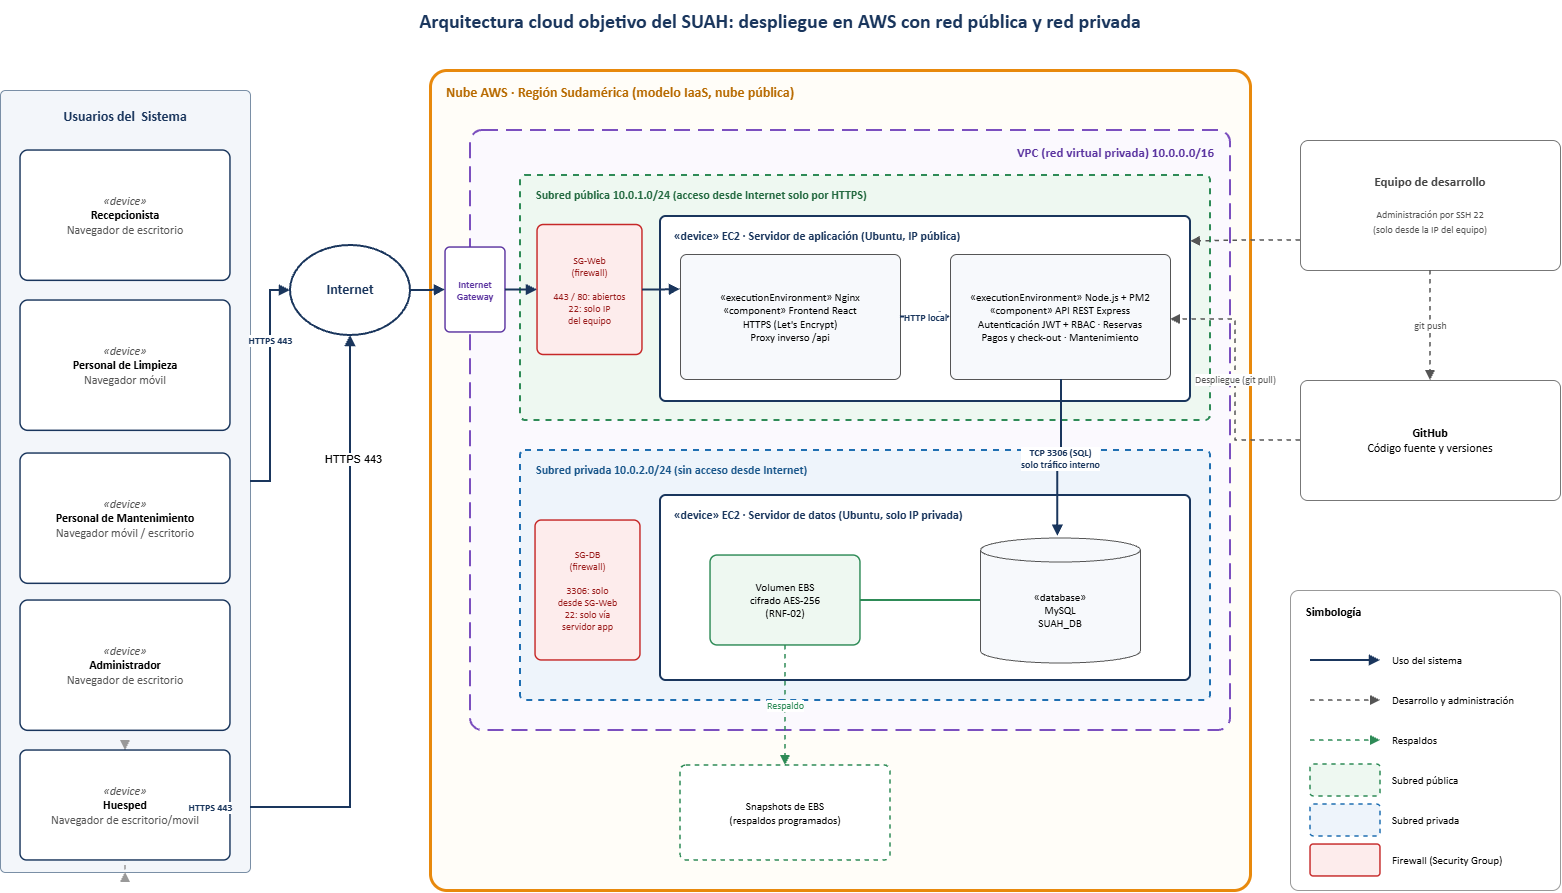

The diagram above was exported from draw.io. Its source (the exported page's mxGraphModel, read from the mxfile embedded in the PNG):
<mxGraphModel dx="1493" dy="764" grid="1" gridSize="10" guides="1" tooltips="1" connect="1" arrows="1" fold="1" page="1" pageScale="1" pageWidth="1600" pageHeight="950" math="0" shadow="0">
  <root>
    <mxCell id="0" />
    <mxCell id="1" parent="0" />
    <mxCell id="title" parent="1" style="fontFamily=Calibri;html=1;whiteSpace=wrap;text;align=center;verticalAlign=middle;fontSize=20;fontColor=#1A365D;" value="&lt;b&gt;Arquitectura cloud objetivo del SUAH: despliegue en AWS con red pública y red privada&lt;/b&gt;" vertex="1">
      <mxGeometry height="40" width="1400" x="100" y="20" as="geometry" />
    </mxCell>
    <mxCell id="users" parent="1" style="fontFamily=Calibri;html=1;whiteSpace=wrap;container=1;collapsible=0;rounded=1;arcSize=2;fillColor=#F3F6FA;strokeColor=#7A8FA6;verticalAlign=top;spacingTop=12;fontSize=14;fontColor=#1A365D;" value="&lt;b&gt;Usuarios del&amp;nbsp; Sistema&lt;/b&gt;" vertex="1">
      <mxGeometry height="782" width="250" x="20" y="110" as="geometry" />
    </mxCell>
    <mxCell id="rec" parent="users" style="fontFamily=Calibri;html=1;whiteSpace=wrap;rounded=1;arcSize=6;fillColor=#FFFFFF;strokeColor=#1A365D;strokeWidth=1.5;fontSize=12;" value="&lt;i&gt;&lt;font color=&quot;#555555&quot;&gt;«device»&lt;/font&gt;&lt;/i&gt;&lt;br&gt;&lt;b&gt;Recepcionista&lt;/b&gt;&lt;br&gt;&lt;font color=&quot;#555555&quot;&gt;Navegador de escritorio&lt;/font&gt;" vertex="1">
      <mxGeometry height="130.33333333333334" width="210" x="20" y="59.999393939393954" as="geometry" />
    </mxCell>
    <mxCell id="lim" parent="users" style="fontFamily=Calibri;html=1;whiteSpace=wrap;rounded=1;arcSize=6;fillColor=#FFFFFF;strokeColor=#1A365D;strokeWidth=1.5;fontSize=12;" value="&lt;i&gt;&lt;font color=&quot;#555555&quot;&gt;«device»&lt;/font&gt;&lt;/i&gt;&lt;br&gt;&lt;b&gt;Personal de Limpieza&lt;/b&gt;&lt;br&gt;&lt;font color=&quot;#555555&quot;&gt;Navegador móvil&lt;/font&gt;" vertex="1">
      <mxGeometry height="130.33333333333334" width="210" x="20" y="210.0039393939394" as="geometry" />
    </mxCell>
    <mxCell id="man" parent="users" style="fontFamily=Calibri;html=1;whiteSpace=wrap;rounded=1;arcSize=6;fillColor=#FFFFFF;strokeColor=#1A365D;strokeWidth=1.5;fontSize=12;" value="&lt;i&gt;&lt;font color=&quot;#555555&quot;&gt;«device»&lt;/font&gt;&lt;/i&gt;&lt;br&gt;&lt;b&gt;Personal de Mantenimiento&lt;/b&gt;&lt;br&gt;&lt;font color=&quot;#555555&quot;&gt;Navegador móvil / escritorio&lt;/font&gt;" vertex="1">
      <mxGeometry height="130.33333333333334" width="210" x="20" y="362.99848484848485" as="geometry" />
    </mxCell>
    <mxCell id="adm" parent="users" style="fontFamily=Calibri;html=1;whiteSpace=wrap;rounded=1;arcSize=6;fillColor=#FFFFFF;strokeColor=#1A365D;strokeWidth=1.5;fontSize=12;" value="&lt;i&gt;&lt;font color=&quot;#555555&quot;&gt;«device»&lt;/font&gt;&lt;/i&gt;&lt;br&gt;&lt;b&gt;Administrador&lt;/b&gt;&lt;br&gt;&lt;font color=&quot;#555555&quot;&gt;Navegador de escritorio&lt;/font&gt;" vertex="1">
      <mxGeometry height="130.33333333333334" width="210" x="20" y="510.00303030303024" as="geometry" />
    </mxCell>
    <mxCell id="internet" parent="1" style="fontFamily=Calibri;html=1;whiteSpace=wrap;ellipse;fillColor=#FFFFFF;strokeColor=#1A365D;strokeWidth=2;fontSize=14;fontColor=#1A365D;" value="&lt;b&gt;Internet&lt;/b&gt;" vertex="1">
      <mxGeometry height="90" width="120" x="310" y="265" as="geometry" />
    </mxCell>
    <mxCell id="region" parent="1" style="fontFamily=Calibri;html=1;whiteSpace=wrap;container=1;collapsible=0;rounded=1;arcSize=2;fillColor=#FFFDF8;strokeColor=#E8890C;strokeWidth=3;verticalAlign=top;align=left;spacingLeft=14;spacingTop=8;fontSize=14;fontColor=#B86A00;" value="&lt;b&gt;Nube AWS · Región Sudamérica (modelo IaaS, nube pública)&lt;/b&gt;" vertex="1">
      <mxGeometry height="820" width="820" x="450" y="90" as="geometry" />
    </mxCell>
    <mxCell id="vpc" parent="region" style="fontFamily=Calibri;html=1;whiteSpace=wrap;container=1;collapsible=0;rounded=1;arcSize=2;fillColor=#FBF9FE;strokeColor=#7B4FBF;dashed=1;dashPattern=8 4;strokeWidth=2;verticalAlign=top;align=right;spacingRight=14;spacingTop=8;fontSize=13;fontColor=#5B34A0;" value="&lt;b&gt;VPC (red virtual privada) 10.0.0.0/16&lt;/b&gt;" vertex="1">
      <mxGeometry height="600" width="760" x="40" y="60" as="geometry" />
    </mxCell>
    <mxCell id="pub" parent="vpc" style="fontFamily=Calibri;html=1;whiteSpace=wrap;container=1;collapsible=0;rounded=1;arcSize=2;fillColor=#EEF8F1;strokeColor=#2E8B57;dashed=1;strokeWidth=2;verticalAlign=top;align=left;spacingLeft=14;spacingTop=6;fontSize=12;fontColor=#22693F;" value="&lt;b&gt;Subred pública 10.0.1.0/24 (acceso desde Internet solo por HTTPS)&lt;/b&gt;" vertex="1">
      <mxGeometry height="245" width="690" x="50" y="45" as="geometry" />
    </mxCell>
    <mxCell id="sgweb" parent="pub" style="fontFamily=Calibri;html=1;whiteSpace=wrap;rounded=1;arcSize=6;fillColor=#FDECEC;strokeColor=#C62828;strokeWidth=1.5;fontSize=10;fontColor=#9B1C1C;" value="SG-Web&lt;br&gt;(firewall)&lt;br&gt;&lt;br&gt;443 / 80: abiertos&lt;br&gt;22: solo IP&lt;br&gt;del equipo" vertex="1">
      <mxGeometry height="130" width="105" x="17" y="49.5" as="geometry" />
    </mxCell>
    <mxCell id="ec2app" parent="pub" style="fontFamily=Calibri;html=1;whiteSpace=wrap;container=1;collapsible=0;rounded=1;arcSize=3;fillColor=#FFFFFF;strokeColor=#1A365D;strokeWidth=2;verticalAlign=top;align=left;spacingLeft=12;spacingTop=6;fontSize=12;fontColor=#1A365D;" value="&lt;b&gt;«device» EC2 · Servidor de aplicación (Ubuntu, IP pública)&lt;/b&gt;" vertex="1">
      <mxGeometry height="185" width="530" x="140" y="41" as="geometry" />
    </mxCell>
    <mxCell id="nginx" parent="ec2app" style="fontFamily=Calibri;html=1;whiteSpace=wrap;rounded=1;arcSize=5;fillColor=#F7F9FC;strokeColor=#555555;fontSize=11;" value="«executionEnvironment» Nginx&lt;br&gt;«component» Frontend React&lt;br&gt;HTTPS (Let's Encrypt)&lt;br&gt;Proxy inverso /api" vertex="1">
      <mxGeometry height="125" width="220" x="20" y="38" as="geometry" />
    </mxCell>
    <mxCell id="node" parent="ec2app" style="fontFamily=Calibri;html=1;whiteSpace=wrap;rounded=1;arcSize=5;fillColor=#F7F9FC;strokeColor=#555555;fontSize=11;" value="«executionEnvironment» Node.js + PM2&lt;br&gt;«component» API REST Express&lt;br&gt;Autenticación JWT + RBAC · Reservas&lt;br&gt;Pagos y check-out · Mantenimiento" vertex="1">
      <mxGeometry height="125" width="220" x="290" y="38" as="geometry" />
    </mxCell>
    <mxCell id="priv" parent="vpc" style="fontFamily=Calibri;html=1;whiteSpace=wrap;container=1;collapsible=0;rounded=1;arcSize=2;fillColor=#EEF4FB;strokeColor=#1F6FB2;dashed=1;strokeWidth=2;verticalAlign=top;align=left;spacingLeft=14;spacingTop=6;fontSize=12;fontColor=#17558A;" value="&lt;b&gt;Subred privada 10.0.2.0/24 (sin acceso desde Internet)&lt;/b&gt;" vertex="1">
      <mxGeometry height="250" width="690" x="50" y="320" as="geometry" />
    </mxCell>
    <mxCell id="sgdb" parent="priv" style="fontFamily=Calibri;html=1;whiteSpace=wrap;rounded=1;arcSize=6;fillColor=#FDECEC;strokeColor=#C62828;strokeWidth=1.5;fontSize=10;fontColor=#9B1C1C;" value="SG-DB&lt;br&gt;(firewall)&lt;br&gt;&lt;br&gt;3306: solo&lt;br&gt;desde SG-Web&lt;br&gt;22: solo vía&lt;br&gt;servidor app" vertex="1">
      <mxGeometry height="140" width="105" x="15" y="70" as="geometry" />
    </mxCell>
    <mxCell id="ec2db" parent="priv" style="fontFamily=Calibri;html=1;whiteSpace=wrap;container=1;collapsible=0;rounded=1;arcSize=3;fillColor=#FFFFFF;strokeColor=#1A365D;strokeWidth=2;verticalAlign=top;align=left;spacingLeft=12;spacingTop=6;fontSize=12;fontColor=#1A365D;" value="&lt;b&gt;«device» EC2 · Servidor de datos (Ubuntu, solo IP privada)&lt;/b&gt;" vertex="1">
      <mxGeometry height="185" width="530" x="140" y="45" as="geometry" />
    </mxCell>
    <mxCell id="ebs" parent="ec2db" style="fontFamily=Calibri;html=1;whiteSpace=wrap;rounded=1;arcSize=8;fillColor=#EEF8F1;strokeColor=#2E8B57;strokeWidth=1.5;fontSize=11;" value="Volumen EBS&lt;br&gt;cifrado AES-256&lt;br&gt;(RNF-02)" vertex="1">
      <mxGeometry height="90" width="150" x="50" y="60" as="geometry" />
    </mxCell>
    <mxCell id="db" parent="ec2db" style="fontFamily=Calibri;html=1;whiteSpace=wrap;shape=cylinder3;boundedLbl=1;backgroundOutline=1;size=12;fillColor=#F7F9FC;strokeColor=#555555;fontSize=11;" value="«database»&lt;br&gt;MySQL&lt;br&gt;SUAH_DB" vertex="1">
      <mxGeometry height="125" width="160" x="320" y="42.5" as="geometry" />
    </mxCell>
    <mxCell id="igw" parent="region" style="fontFamily=Calibri;html=1;whiteSpace=wrap;rounded=1;arcSize=8;fillColor=#FFFFFF;strokeColor=#5B34A0;strokeWidth=1.5;fontSize=10;fontColor=#5B34A0;" value="&lt;b&gt;Internet&lt;br&gt;Gateway&lt;/b&gt;" vertex="1">
      <mxGeometry height="85" width="60" x="15" y="177" as="geometry" />
    </mxCell>
    <mxCell id="snap" parent="region" style="fontFamily=Calibri;html=1;whiteSpace=wrap;rounded=1;arcSize=6;dashed=1;fillColor=#FFFFFF;strokeColor=#2E8B57;strokeWidth=1.5;fontSize=11;" value="Snapshots de EBS&lt;br&gt;(respaldos programados)" vertex="1">
      <mxGeometry height="95" width="210" x="250" y="695" as="geometry" />
    </mxCell>
    <mxCell id="equipo" parent="1" style="fontFamily=Calibri;html=1;whiteSpace=wrap;rounded=1;arcSize=6;fillColor=#FFFFFF;strokeColor=#777777;fontSize=13;fontColor=#444444;" value="&lt;b&gt;Equipo de desarrollo&lt;/b&gt;&lt;br&gt;&lt;br&gt;&lt;font color=&quot;#555555&quot; style=&quot;font-size:10px&quot;&gt;Administración por SSH 22&lt;br&gt;(solo desde la IP del equipo)&lt;/font&gt;" vertex="1">
      <mxGeometry height="130" width="260" x="1320" y="160" as="geometry" />
    </mxCell>
    <mxCell id="github" parent="1" style="fontFamily=Calibri;html=1;whiteSpace=wrap;rounded=1;arcSize=6;fillColor=#FFFFFF;strokeColor=#777777;fontSize=12;" value="&lt;b&gt;GitHub&lt;/b&gt;&lt;br&gt;Código fuente y versiones" vertex="1">
      <mxGeometry height="120" width="260" x="1320" y="400" as="geometry" />
    </mxCell>
    <mxCell id="leg" parent="1" style="fontFamily=Calibri;html=1;whiteSpace=wrap;container=1;collapsible=0;rounded=1;arcSize=3;fillColor=#FFFFFF;strokeColor=#999999;verticalAlign=top;align=left;spacingLeft=14;spacingTop=8;fontSize=12;" value="&lt;b&gt;Simbología&lt;/b&gt;" vertex="1">
      <mxGeometry height="300" width="270" x="1310" y="610" as="geometry" />
    </mxCell>
    <mxCell id="legt0" parent="leg" style="fontFamily=Calibri;html=1;whiteSpace=wrap;text;align=left;verticalAlign=middle;fontSize=11;" value="Uso del sistema" vertex="1">
      <mxGeometry height="24" width="160" x="100" y="58" as="geometry" />
    </mxCell>
    <mxCell id="legt1" parent="leg" style="fontFamily=Calibri;html=1;whiteSpace=wrap;text;align=left;verticalAlign=middle;fontSize=11;" value="Desarrollo y administración" vertex="1">
      <mxGeometry height="24" width="160" x="100" y="98" as="geometry" />
    </mxCell>
    <mxCell id="legt2" parent="leg" style="fontFamily=Calibri;html=1;whiteSpace=wrap;text;align=left;verticalAlign=middle;fontSize=11;" value="Respaldos" vertex="1">
      <mxGeometry height="24" width="160" x="100" y="138" as="geometry" />
    </mxCell>
    <mxCell id="legt3" parent="leg" style="fontFamily=Calibri;html=1;whiteSpace=wrap;text;align=left;verticalAlign=middle;fontSize=11;" value="Subred pública" vertex="1">
      <mxGeometry height="24" width="160" x="100" y="178" as="geometry" />
    </mxCell>
    <mxCell id="legt4" parent="leg" style="fontFamily=Calibri;html=1;whiteSpace=wrap;text;align=left;verticalAlign=middle;fontSize=11;" value="Subred privada" vertex="1">
      <mxGeometry height="24" width="160" x="100" y="218" as="geometry" />
    </mxCell>
    <mxCell id="legt5" parent="leg" style="fontFamily=Calibri;html=1;whiteSpace=wrap;text;align=left;verticalAlign=middle;fontSize=11;" value="Firewall (Security Group)" vertex="1">
      <mxGeometry height="24" width="160" x="100" y="258" as="geometry" />
    </mxCell>
    <mxCell id="legb0" parent="leg" style="fontFamily=Calibri;html=1;whiteSpace=wrap;rounded=1;arcSize=10;fillColor=#EEF8F1;strokeColor=#2E8B57;dashed=1;strokeWidth=1.5;" value="" vertex="1">
      <mxGeometry height="32" width="70" x="20" y="174" as="geometry" />
    </mxCell>
    <mxCell id="legb1" parent="leg" style="fontFamily=Calibri;html=1;whiteSpace=wrap;rounded=1;arcSize=10;fillColor=#EEF4FB;strokeColor=#1F6FB2;dashed=1;strokeWidth=1.5;" value="" vertex="1">
      <mxGeometry height="32" width="70" x="20" y="214" as="geometry" />
    </mxCell>
    <mxCell id="legb2" parent="leg" style="fontFamily=Calibri;html=1;whiteSpace=wrap;rounded=1;arcSize=10;fillColor=#FDECEC;strokeColor=#C62828;dashed=0;strokeWidth=1.5;" value="" vertex="1">
      <mxGeometry height="32" width="70" x="20" y="254" as="geometry" />
    </mxCell>
    <mxCell id="e1" edge="1" parent="1" source="users" style="edgeStyle=orthogonalEdgeStyle;rounded=0;html=1;fontFamily=Calibri;endArrow=block;endFill=1;strokeColor=#1A365D;strokeWidth=2;fontColor=#1A365D;fontSize=10;fontStyle=1;labelBackgroundColor=#FFFFFF;entryX=0;entryY=0.5;" target="internet" value="HTTPS 443">
      <mxGeometry relative="1" x="0.3939" as="geometry">
        <mxPoint as="offset" />
      </mxGeometry>
    </mxCell>
    <mxCell id="e2" edge="1" parent="1" source="internet" style="edgeStyle=orthogonalEdgeStyle;rounded=0;html=1;fontFamily=Calibri;endArrow=block;endFill=1;strokeColor=#1A365D;strokeWidth=2;fontColor=#1A365D;fontSize=10;fontStyle=1;labelBackgroundColor=#FFFFFF;exitX=1;exitY=0.5;entryX=0;entryY=0.5;" target="igw" value="">
      <mxGeometry relative="1" as="geometry" />
    </mxCell>
    <mxCell id="e3" edge="1" parent="1" source="igw" style="edgeStyle=orthogonalEdgeStyle;rounded=0;html=1;fontFamily=Calibri;endArrow=block;endFill=1;strokeColor=#1A365D;strokeWidth=2;fontColor=#1A365D;fontSize=10;fontStyle=1;labelBackgroundColor=#FFFFFF;exitX=1;exitY=0.5;entryX=0;entryY=0.5;entryDx=0;entryDy=0;" target="sgweb" value="">
      <mxGeometry relative="1" x="-0.0154" as="geometry" />
    </mxCell>
    <mxCell id="e4" edge="1" parent="1" source="sgweb" style="edgeStyle=orthogonalEdgeStyle;rounded=0;html=1;fontFamily=Calibri;endArrow=block;endFill=1;strokeColor=#1A365D;strokeWidth=2;fontColor=#1A365D;fontSize=10;fontStyle=1;labelBackgroundColor=#FFFFFF;exitX=1;exitY=0.5;entryX=0;entryY=0.28;" target="nginx" value="">
      <mxGeometry relative="1" as="geometry" />
    </mxCell>
    <mxCell id="e5" edge="1" parent="1" source="nginx" style="edgeStyle=orthogonalEdgeStyle;rounded=0;html=1;fontFamily=Calibri;endArrow=block;endFill=1;strokeColor=#1A365D;strokeWidth=2;fontColor=#1A365D;fontSize=10;fontStyle=1;labelBackgroundColor=#FFFFFF;" target="node" value="HTTP local">
      <mxGeometry relative="1" as="geometry" />
    </mxCell>
    <mxCell id="e6" edge="1" parent="1" style="edgeStyle=orthogonalEdgeStyle;rounded=0;html=1;fontFamily=Calibri;endArrow=block;endFill=1;strokeColor=#1A365D;strokeWidth=2;fontColor=#1A365D;fontSize=10;fontStyle=1;labelBackgroundColor=#FFFFFF;exitX=0.5;exitY=1;entryX=0.414;entryY=-0.014;entryDx=0;entryDy=0;entryPerimeter=0;" value="TCP 3306 (SQL)&lt;br&gt;solo tráfico interno">
      <mxGeometry relative="1" x="-0.0055" as="geometry">
        <Array as="points">
          <mxPoint x="1081" y="477.9" />
          <mxPoint x="1077.2" y="477.9" />
        </Array>
        <mxPoint x="1081" y="399" as="sourcePoint" />
        <mxPoint x="1077.2400000000002" y="555.75" as="targetPoint" />
      </mxGeometry>
    </mxCell>
    <mxCell id="e7" edge="1" parent="1" style="edgeStyle=orthogonalEdgeStyle;rounded=0;html=1;fontFamily=Calibri;endArrow=none;strokeColor=#2E8B57;strokeWidth=2;exitX=1;exitY=0.5;exitDx=0;exitDy=0;entryX=0;entryY=0.5;entryDx=0;entryDy=0;entryPerimeter=0;" target="db" value="">
      <mxGeometry relative="1" as="geometry">
        <mxPoint x="880" y="620" as="sourcePoint" />
        <mxPoint x="1000" y="630" as="targetPoint" />
      </mxGeometry>
    </mxCell>
    <mxCell id="e8" edge="1" parent="1" source="ebs" style="edgeStyle=orthogonalEdgeStyle;rounded=0;html=1;fontFamily=Calibri;endArrow=block;endFill=1;dashed=1;strokeColor=#2E8B57;strokeWidth=1.5;fontColor=#2E8B57;fontSize=10;labelBackgroundColor=#FFFFFF;exitX=0.5;exitY=1;entryX=0.5;entryY=0;" target="snap" value="Respaldo">
      <mxGeometry relative="1" as="geometry" />
    </mxCell>
    <mxCell id="e9" edge="1" parent="1" source="equipo" style="edgeStyle=orthogonalEdgeStyle;rounded=0;html=1;fontFamily=Calibri;endArrow=block;endFill=1;dashed=1;strokeColor=#555555;strokeWidth=1.5;fontColor=#555555;fontSize=10;labelBackgroundColor=#FFFFFF;exitX=0;exitY=0.769;entryX=1;entryY=0.135;" target="ec2app" value="">
      <mxGeometry relative="1" as="geometry" />
    </mxCell>
    <mxCell id="e10" edge="1" parent="1" source="equipo" style="edgeStyle=orthogonalEdgeStyle;rounded=0;html=1;fontFamily=Calibri;endArrow=block;endFill=1;dashed=1;strokeColor=#555555;strokeWidth=1.5;fontColor=#555555;fontSize=10;labelBackgroundColor=#FFFFFF;exitX=0.5;exitY=1;entryX=0.5;entryY=0;" target="github" value="git push">
      <mxGeometry relative="1" as="geometry" />
    </mxCell>
    <mxCell id="e11" edge="1" parent="1" source="github" style="edgeStyle=orthogonalEdgeStyle;rounded=0;html=1;fontFamily=Calibri;endArrow=block;endFill=1;dashed=1;strokeColor=#555555;strokeWidth=1.5;fontColor=#555555;fontSize=10;labelBackgroundColor=#FFFFFF;exitX=0;exitY=0.5;entryX=1;entryY=0.52;" target="node" value="Despliegue (git pull)">
      <mxGeometry relative="1" as="geometry" />
    </mxCell>
    <mxCell id="e12" edge="1" parent="1" source="wBGvboBmivF1JP6yIFh2-6" style="edgeStyle=orthogonalEdgeStyle;rounded=0;html=1;fontFamily=Calibri;endArrow=block;endFill=1;dashed=1;strokeColor=#999999;strokeWidth=1.5;fontColor=#999999;fontSize=10;labelBackgroundColor=#FFFFFF;entryX=0.5;entryY=1;" target="users" value="">
      <mxGeometry relative="1" as="geometry">
        <mxPoint x="145" y="800" as="sourcePoint" />
      </mxGeometry>
    </mxCell>
    <mxCell id="le0" edge="1" parent="1" style="html=1;endArrow=block;endFill=1;strokeColor=#1A365D;strokeWidth=2;fontColor=#1A365D;fontSize=10;fontStyle=1;labelBackgroundColor=#FFFFFF;" value="">
      <mxGeometry relative="1" as="geometry">
        <mxPoint x="1330" y="680" as="sourcePoint" />
        <mxPoint x="1400" y="680" as="targetPoint" />
      </mxGeometry>
    </mxCell>
    <mxCell id="le1" edge="1" parent="1" style="html=1;endArrow=block;endFill=1;dashed=1;strokeColor=#555555;strokeWidth=1.5;fontColor=#555555;fontSize=10;labelBackgroundColor=#FFFFFF;" value="">
      <mxGeometry relative="1" as="geometry">
        <mxPoint x="1330" y="720" as="sourcePoint" />
        <mxPoint x="1400" y="720" as="targetPoint" />
      </mxGeometry>
    </mxCell>
    <mxCell id="le2" edge="1" parent="1" style="html=1;endArrow=block;endFill=1;dashed=1;strokeColor=#2E8B57;strokeWidth=1.5;fontColor=#2E8B57;fontSize=10;labelBackgroundColor=#FFFFFF;" value="">
      <mxGeometry relative="1" as="geometry">
        <mxPoint x="1330" y="760" as="sourcePoint" />
        <mxPoint x="1400" y="760" as="targetPoint" />
      </mxGeometry>
    </mxCell>
    <mxCell id="wBGvboBmivF1JP6yIFh2-7" edge="1" parent="1" style="edgeStyle=orthogonalEdgeStyle;rounded=0;html=1;fontFamily=Calibri;endArrow=block;endFill=1;dashed=1;strokeColor=#999999;strokeWidth=1.5;fontColor=#999999;fontSize=10;labelBackgroundColor=#FFFFFF;exitX=0.5;exitY=0;" target="wBGvboBmivF1JP6yIFh2-6" value="">
      <mxGeometry relative="1" as="geometry">
        <mxPoint x="145" y="800" as="sourcePoint" />
        <mxPoint x="145" y="892" as="targetPoint" />
      </mxGeometry>
    </mxCell>
    <mxCell id="wBGvboBmivF1JP6yIFh2-6" parent="1" style="fontFamily=Calibri;html=1;whiteSpace=wrap;rounded=1;arcSize=6;fillColor=#FFFFFF;strokeColor=#1A365D;strokeWidth=1.5;fontSize=12;" value="&lt;i&gt;&lt;font color=&quot;#555555&quot;&gt;«device»&lt;/font&gt;&lt;/i&gt;&lt;br&gt;&lt;b&gt;Huesped&lt;/b&gt;&lt;br&gt;&lt;font color=&quot;#555555&quot;&gt;Navegador de escritorio/movil&lt;/font&gt;" vertex="1">
      <mxGeometry height="110" width="210" x="40" y="770" as="geometry" />
    </mxCell>
    <mxCell id="wBGvboBmivF1JP6yIFh2-8" edge="1" parent="1" source="users" style="edgeStyle=orthogonalEdgeStyle;rounded=0;html=1;fontFamily=Calibri;endArrow=block;endFill=1;strokeColor=#1A365D;strokeWidth=2;fontColor=#1A365D;fontSize=10;fontStyle=1;labelBackgroundColor=#FFFFFF;exitX=1;exitY=0.917;entryX=0.5;entryY=1;exitDx=0;exitDy=0;exitPerimeter=0;entryDx=0;entryDy=0;" target="internet" value="HTTPS 443">
      <mxGeometry relative="1" x="-1" y="-40" as="geometry">
        <mxPoint x="-40" y="-40" as="offset" />
        <mxPoint x="340" y="827" as="sourcePoint" />
        <mxPoint x="380" y="790" as="targetPoint" />
      </mxGeometry>
    </mxCell>
    <mxCell id="wBGvboBmivF1JP6yIFh2-10" connectable="0" parent="wBGvboBmivF1JP6yIFh2-8" style="edgeLabel;html=1;align=center;verticalAlign=middle;resizable=0;points=[];" value="HTTPS 443" vertex="1">
      <mxGeometry relative="1" x="0.5707" y="-2" as="geometry">
        <mxPoint as="offset" />
      </mxGeometry>
    </mxCell>
  </root>
</mxGraphModel>